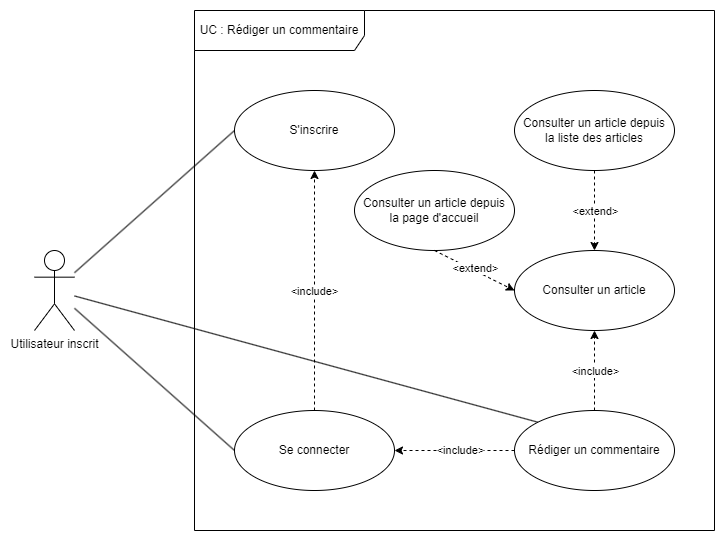

The diagram above was exported from draw.io. Its source (the exported page's mxGraphModel, read from the mxfile embedded in the PNG):
<mxGraphModel dx="2074" dy="1098" grid="1" gridSize="10" guides="1" tooltips="1" connect="1" arrows="1" fold="1" page="1" pageScale="1" pageWidth="827" pageHeight="1169" math="0" shadow="0">
  <root>
    <mxCell id="0" />
    <mxCell id="1" parent="0" />
    <mxCell id="cdv5H_YsPGK8f7jpIJ9Q-13" style="rounded=0;orthogonalLoop=1;jettySize=auto;html=1;entryX=0;entryY=0.5;entryDx=0;entryDy=0;endArrow=none;endFill=0;" parent="1" source="cdv5H_YsPGK8f7jpIJ9Q-1" target="cdv5H_YsPGK8f7jpIJ9Q-12" edge="1">
      <mxGeometry relative="1" as="geometry" />
    </mxCell>
    <mxCell id="mDFRXzg-ddELUCGIpG_Y-1" style="rounded=0;orthogonalLoop=1;jettySize=auto;html=1;entryX=0;entryY=0;entryDx=0;entryDy=0;endArrow=none;endFill=0;" parent="1" source="cdv5H_YsPGK8f7jpIJ9Q-1" target="cdv5H_YsPGK8f7jpIJ9Q-9" edge="1">
      <mxGeometry relative="1" as="geometry" />
    </mxCell>
    <mxCell id="cdv5H_YsPGK8f7jpIJ9Q-1" value="Utilisateur inscrit" style="shape=umlActor;verticalLabelPosition=bottom;verticalAlign=top;html=1;outlineConnect=0;" parent="1" vertex="1">
      <mxGeometry x="80" y="280" width="40" height="80" as="geometry" />
    </mxCell>
    <mxCell id="cdv5H_YsPGK8f7jpIJ9Q-5" value="UC : Rédiger un commentaire" style="shape=umlFrame;whiteSpace=wrap;html=1;pointerEvents=0;width=170;height=40;" parent="1" vertex="1">
      <mxGeometry x="240" y="40" width="520" height="520" as="geometry" />
    </mxCell>
    <mxCell id="cdv5H_YsPGK8f7jpIJ9Q-6" value="Consulter un article depuis&lt;br&gt;la liste des articles" style="ellipse;whiteSpace=wrap;html=1;" parent="1" vertex="1">
      <mxGeometry x="560" y="120" width="160" height="80" as="geometry" />
    </mxCell>
    <mxCell id="FNTI4o2W5Qzlb5NGkHpl-2" style="rounded=0;orthogonalLoop=1;jettySize=auto;html=1;entryX=0.5;entryY=1;entryDx=0;entryDy=0;dashed=1;" parent="1" source="cdv5H_YsPGK8f7jpIJ9Q-7" target="cdv5H_YsPGK8f7jpIJ9Q-12" edge="1">
      <mxGeometry relative="1" as="geometry" />
    </mxCell>
    <mxCell id="FNTI4o2W5Qzlb5NGkHpl-3" value="&amp;lt;include&amp;gt;" style="edgeLabel;html=1;align=center;verticalAlign=middle;resizable=0;points=[];" parent="FNTI4o2W5Qzlb5NGkHpl-2" vertex="1" connectable="0">
      <mxGeometry x="0.175" y="1" relative="1" as="geometry">
        <mxPoint y="21" as="offset" />
      </mxGeometry>
    </mxCell>
    <mxCell id="cdv5H_YsPGK8f7jpIJ9Q-7" value="Se connecter" style="ellipse;whiteSpace=wrap;html=1;" parent="1" vertex="1">
      <mxGeometry x="280" y="440" width="160" height="80" as="geometry" />
    </mxCell>
    <mxCell id="cdv5H_YsPGK8f7jpIJ9Q-19" style="rounded=0;orthogonalLoop=1;jettySize=auto;html=1;dashed=1;exitX=0.5;exitY=1;exitDx=0;exitDy=0;entryX=0.5;entryY=0;entryDx=0;entryDy=0;" parent="1" source="cdv5H_YsPGK8f7jpIJ9Q-6" target="cdv5H_YsPGK8f7jpIJ9Q-8" edge="1">
      <mxGeometry relative="1" as="geometry">
        <Array as="points" />
      </mxGeometry>
    </mxCell>
    <mxCell id="cdv5H_YsPGK8f7jpIJ9Q-21" value="&amp;lt;extend&amp;gt;" style="edgeLabel;html=1;align=center;verticalAlign=middle;resizable=0;points=[];" parent="cdv5H_YsPGK8f7jpIJ9Q-19" vertex="1" connectable="0">
      <mxGeometry x="0.0429" y="2" relative="1" as="geometry">
        <mxPoint x="-2" y="-2" as="offset" />
      </mxGeometry>
    </mxCell>
    <mxCell id="rbtWbut2MKiH6onWx1-H-1" value="" style="rounded=0;orthogonalLoop=1;jettySize=auto;html=1;exitX=0.5;exitY=0;exitDx=0;exitDy=0;entryX=0.5;entryY=1;entryDx=0;entryDy=0;dashed=1;" parent="1" source="cdv5H_YsPGK8f7jpIJ9Q-9" target="cdv5H_YsPGK8f7jpIJ9Q-8" edge="1">
      <mxGeometry relative="1" as="geometry" />
    </mxCell>
    <mxCell id="rbtWbut2MKiH6onWx1-H-2" value="&amp;lt;include&amp;gt;" style="edgeLabel;html=1;align=center;verticalAlign=middle;resizable=0;points=[];" parent="rbtWbut2MKiH6onWx1-H-1" vertex="1" connectable="0">
      <mxGeometry y="-3" relative="1" as="geometry">
        <mxPoint x="-3" as="offset" />
      </mxGeometry>
    </mxCell>
    <mxCell id="cdv5H_YsPGK8f7jpIJ9Q-8" value="Consulter un article" style="ellipse;whiteSpace=wrap;html=1;" parent="1" vertex="1">
      <mxGeometry x="560" y="280" width="160" height="80" as="geometry" />
    </mxCell>
    <mxCell id="cdv5H_YsPGK8f7jpIJ9Q-20" style="rounded=0;orthogonalLoop=1;jettySize=auto;html=1;dashed=1;" parent="1" source="cdv5H_YsPGK8f7jpIJ9Q-9" target="cdv5H_YsPGK8f7jpIJ9Q-7" edge="1">
      <mxGeometry relative="1" as="geometry" />
    </mxCell>
    <mxCell id="cdv5H_YsPGK8f7jpIJ9Q-9" value="Rédiger un commentaire" style="ellipse;whiteSpace=wrap;html=1;" parent="1" vertex="1">
      <mxGeometry x="560" y="440" width="160" height="80" as="geometry" />
    </mxCell>
    <mxCell id="cdv5H_YsPGK8f7jpIJ9Q-12" value="S'inscrire" style="ellipse;whiteSpace=wrap;html=1;" parent="1" vertex="1">
      <mxGeometry x="280" y="120" width="160" height="80" as="geometry" />
    </mxCell>
    <mxCell id="cdv5H_YsPGK8f7jpIJ9Q-17" style="rounded=0;orthogonalLoop=1;jettySize=auto;html=1;entryX=0;entryY=0.5;entryDx=0;entryDy=0;endArrow=none;endFill=0;" parent="1" source="cdv5H_YsPGK8f7jpIJ9Q-1" target="cdv5H_YsPGK8f7jpIJ9Q-7" edge="1">
      <mxGeometry relative="1" as="geometry">
        <mxPoint x="110" y="488" as="sourcePoint" />
        <mxPoint x="270" y="430" as="targetPoint" />
      </mxGeometry>
    </mxCell>
    <mxCell id="cdv5H_YsPGK8f7jpIJ9Q-22" value="&amp;lt;include&amp;gt;" style="edgeLabel;html=1;align=center;verticalAlign=middle;resizable=0;points=[];" parent="1" vertex="1" connectable="0">
      <mxGeometry x="510" y="500" as="geometry">
        <mxPoint x="-5" y="-21" as="offset" />
      </mxGeometry>
    </mxCell>
    <mxCell id="mDFRXzg-ddELUCGIpG_Y-2" value="Consulter un article depuis&lt;br&gt;la page d'accueil" style="ellipse;whiteSpace=wrap;html=1;" parent="1" vertex="1">
      <mxGeometry x="400" y="200" width="160" height="80" as="geometry" />
    </mxCell>
    <mxCell id="mDFRXzg-ddELUCGIpG_Y-3" style="rounded=0;orthogonalLoop=1;jettySize=auto;html=1;dashed=1;exitX=0.5;exitY=1;exitDx=0;exitDy=0;entryX=0;entryY=0.5;entryDx=0;entryDy=0;" parent="1" source="mDFRXzg-ddELUCGIpG_Y-2" target="cdv5H_YsPGK8f7jpIJ9Q-8" edge="1">
      <mxGeometry relative="1" as="geometry">
        <mxPoint x="509.43" y="300" as="sourcePoint" />
        <mxPoint x="509.43" y="380" as="targetPoint" />
        <Array as="points" />
      </mxGeometry>
    </mxCell>
    <mxCell id="mDFRXzg-ddELUCGIpG_Y-4" value="&amp;lt;extend&amp;gt;" style="edgeLabel;html=1;align=center;verticalAlign=middle;resizable=0;points=[];" parent="mDFRXzg-ddELUCGIpG_Y-3" vertex="1" connectable="0">
      <mxGeometry x="0.0429" y="2" relative="1" as="geometry">
        <mxPoint x="-2" y="-2" as="offset" />
      </mxGeometry>
    </mxCell>
  </root>
</mxGraphModel>